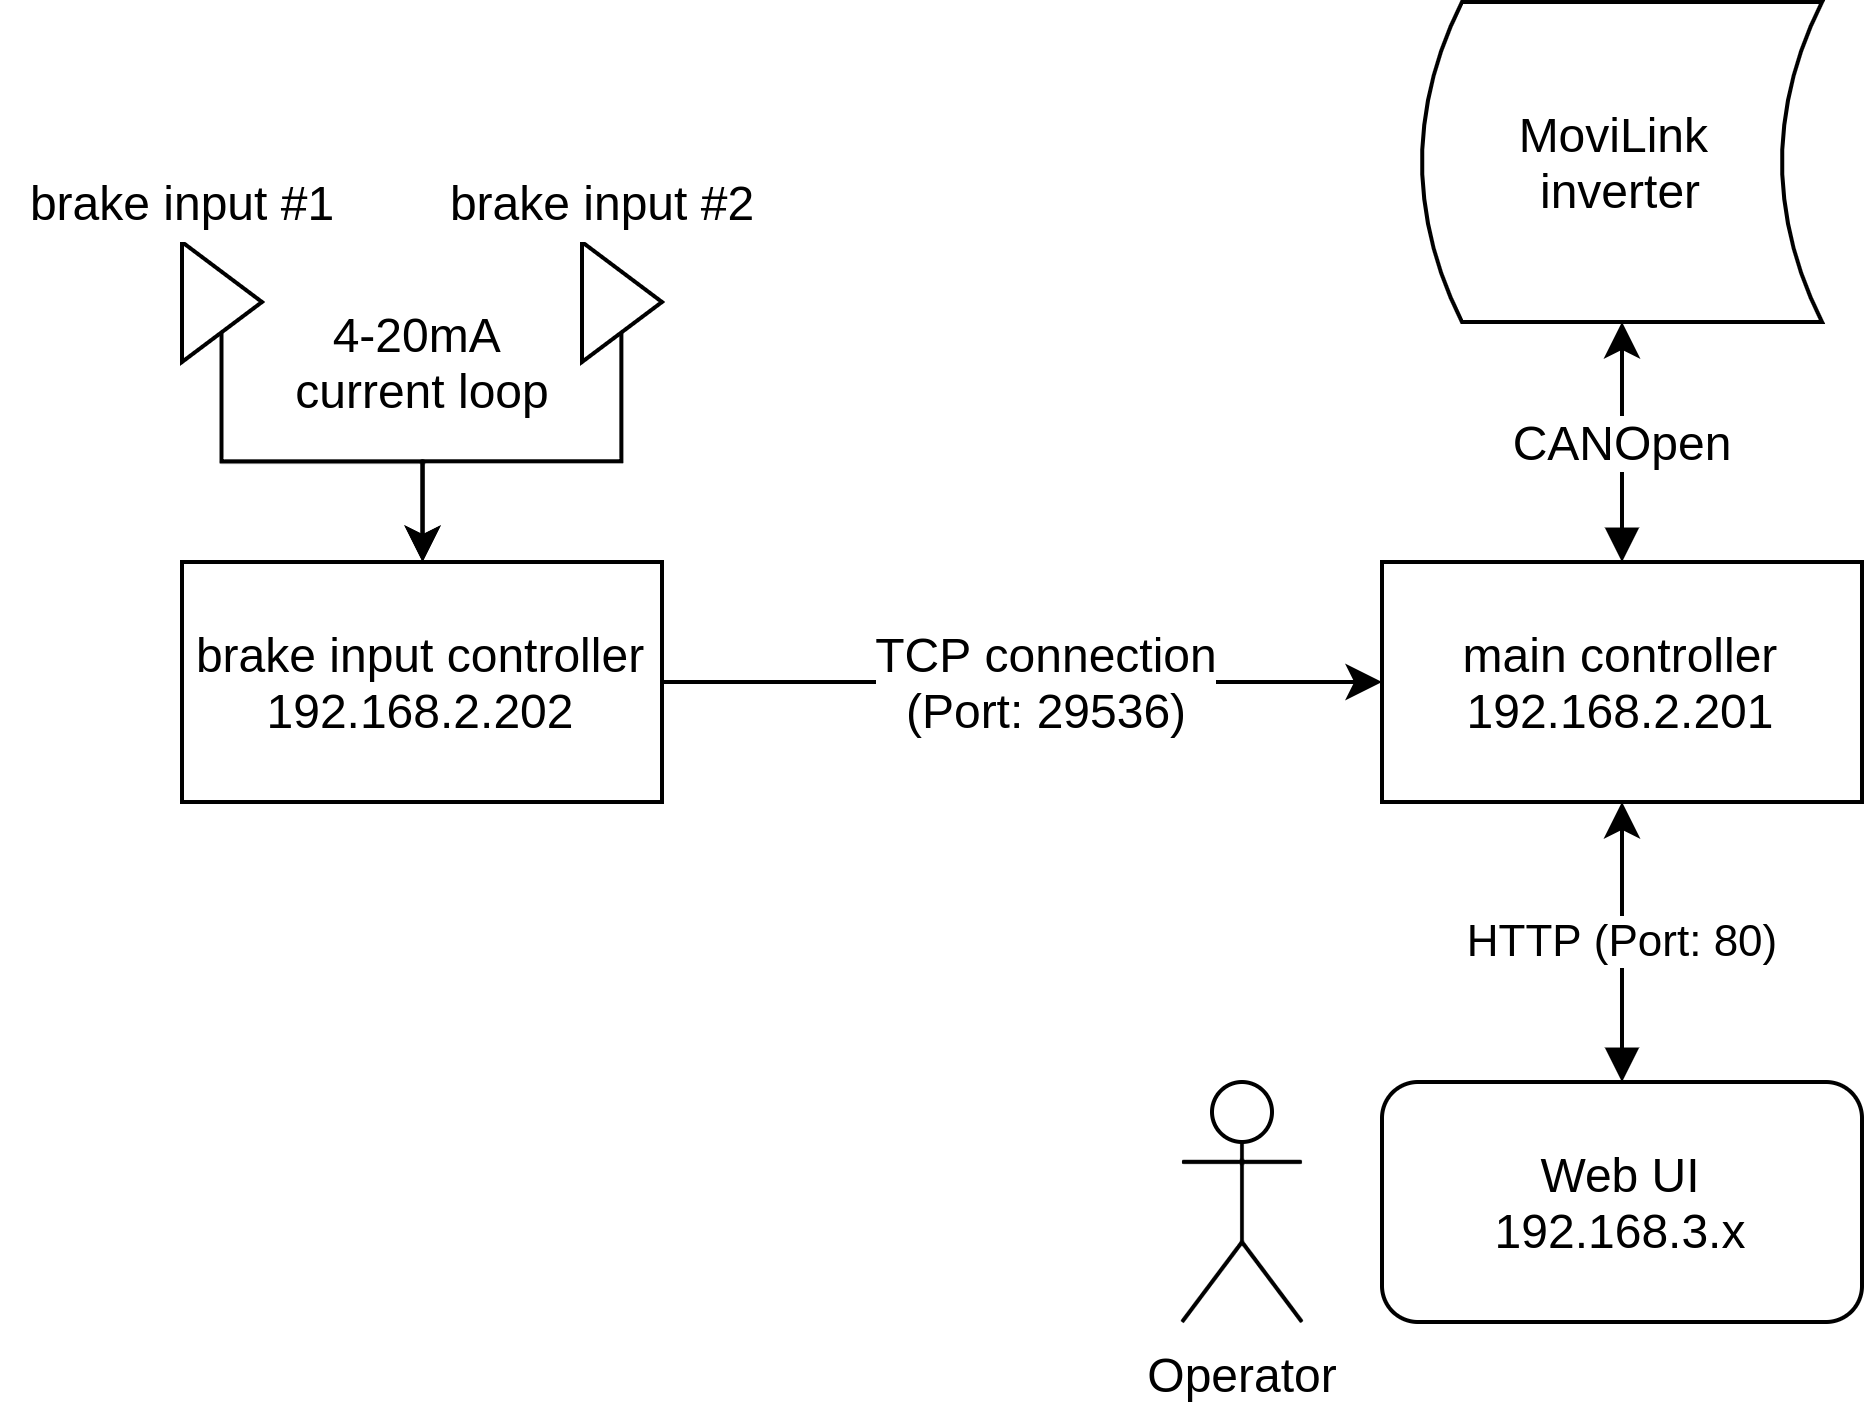

The diagram above was exported from draw.io. Its source (the exported page's mxGraphModel, read from the mxfile embedded in the PNG):
<mxGraphModel dx="813" dy="1600" grid="1" gridSize="10" guides="1" tooltips="1" connect="1" arrows="1" fold="1" page="1" pageScale="1" pageWidth="827" pageHeight="1169" math="0" shadow="0">
  <root>
    <mxCell id="0" />
    <mxCell id="1" parent="0" />
    <mxCell id="m6jBFRSYabQjGf4bRB56-4" value="" style="edgeStyle=orthogonalEdgeStyle;rounded=0;orthogonalLoop=1;jettySize=auto;html=1;" edge="1" parent="1" source="m6jBFRSYabQjGf4bRB56-1" target="m6jBFRSYabQjGf4bRB56-3">
      <mxGeometry relative="1" as="geometry" />
    </mxCell>
    <mxCell id="m6jBFRSYabQjGf4bRB56-5" value="TCP connection&lt;br&gt;(Port:&amp;nbsp;29536)" style="text;html=1;align=center;verticalAlign=middle;resizable=0;points=[];labelBackgroundColor=#ffffff;" vertex="1" connectable="0" parent="m6jBFRSYabQjGf4bRB56-4">
      <mxGeometry x="0.0619" relative="1" as="geometry">
        <mxPoint as="offset" />
      </mxGeometry>
    </mxCell>
    <mxCell id="m6jBFRSYabQjGf4bRB56-1" value="brake input controller&lt;br&gt;192.168.2.202" style="rounded=0;whiteSpace=wrap;html=1;" vertex="1" parent="1">
      <mxGeometry x="140" y="100" width="120" height="60" as="geometry" />
    </mxCell>
    <mxCell id="m6jBFRSYabQjGf4bRB56-14" value="" style="edgeStyle=orthogonalEdgeStyle;rounded=0;orthogonalLoop=1;jettySize=auto;html=1;startArrow=block;startFill=1;" edge="1" parent="1" source="m6jBFRSYabQjGf4bRB56-3" target="m6jBFRSYabQjGf4bRB56-13">
      <mxGeometry relative="1" as="geometry" />
    </mxCell>
    <mxCell id="m6jBFRSYabQjGf4bRB56-15" value="CANOpen" style="text;html=1;align=center;verticalAlign=middle;resizable=0;points=[];labelBackgroundColor=#ffffff;" vertex="1" connectable="0" parent="m6jBFRSYabQjGf4bRB56-14">
      <mxGeometry x="0.2762" y="2" relative="1" as="geometry">
        <mxPoint x="2" y="8.29" as="offset" />
      </mxGeometry>
    </mxCell>
    <mxCell id="m6jBFRSYabQjGf4bRB56-3" value="&lt;span style=&quot;white-space: normal&quot;&gt;main controller&lt;/span&gt;&lt;br style=&quot;white-space: normal&quot;&gt;&lt;span style=&quot;white-space: normal&quot;&gt;192.168.2.201&lt;/span&gt;" style="rounded=0;whiteSpace=wrap;html=1;" vertex="1" parent="1">
      <mxGeometry x="440" y="100" width="120" height="60" as="geometry" />
    </mxCell>
    <mxCell id="m6jBFRSYabQjGf4bRB56-7" value="" style="edgeStyle=orthogonalEdgeStyle;rounded=0;orthogonalLoop=1;jettySize=auto;html=1;" edge="1" parent="1" source="m6jBFRSYabQjGf4bRB56-6" target="m6jBFRSYabQjGf4bRB56-1">
      <mxGeometry relative="1" as="geometry" />
    </mxCell>
    <mxCell id="m6jBFRSYabQjGf4bRB56-6" value="" style="triangle;whiteSpace=wrap;html=1;" vertex="1" parent="1">
      <mxGeometry x="140" y="20" width="20" height="30" as="geometry" />
    </mxCell>
    <mxCell id="m6jBFRSYabQjGf4bRB56-9" value="" style="edgeStyle=orthogonalEdgeStyle;rounded=0;orthogonalLoop=1;jettySize=auto;html=1;" edge="1" parent="1" source="m6jBFRSYabQjGf4bRB56-8" target="m6jBFRSYabQjGf4bRB56-1">
      <mxGeometry relative="1" as="geometry" />
    </mxCell>
    <mxCell id="m6jBFRSYabQjGf4bRB56-12" value="4-20mA&amp;nbsp;&lt;br&gt;current loop" style="text;html=1;align=center;verticalAlign=middle;resizable=0;points=[];labelBackgroundColor=#ffffff;" vertex="1" connectable="0" parent="m6jBFRSYabQjGf4bRB56-9">
      <mxGeometry x="0.3144" y="1" relative="1" as="geometry">
        <mxPoint x="-12.250000000000007" y="-26.29" as="offset" />
      </mxGeometry>
    </mxCell>
    <mxCell id="m6jBFRSYabQjGf4bRB56-8" value="" style="triangle;whiteSpace=wrap;html=1;" vertex="1" parent="1">
      <mxGeometry x="240" y="20" width="20" height="30" as="geometry" />
    </mxCell>
    <mxCell id="m6jBFRSYabQjGf4bRB56-10" value="brake input #1" style="text;html=1;align=center;verticalAlign=middle;resizable=0;points=[];autosize=1;fillColor=#ffffff;" vertex="1" parent="1">
      <mxGeometry x="95" width="90" height="20" as="geometry" />
    </mxCell>
    <mxCell id="m6jBFRSYabQjGf4bRB56-11" value="brake input #2" style="text;html=1;align=center;verticalAlign=middle;resizable=0;points=[];autosize=1;fillColor=#ffffff;" vertex="1" parent="1">
      <mxGeometry x="200" width="90" height="20" as="geometry" />
    </mxCell>
    <mxCell id="m6jBFRSYabQjGf4bRB56-13" value="MoviLink &lt;br&gt;inverter" style="shape=dataStorage;whiteSpace=wrap;html=1;" vertex="1" parent="1">
      <mxGeometry x="450" y="-40" width="100" height="80" as="geometry" />
    </mxCell>
    <mxCell id="m6jBFRSYabQjGf4bRB56-17" value="Operator" style="shape=umlActor;verticalLabelPosition=bottom;labelBackgroundColor=#ffffff;verticalAlign=top;html=1;outlineConnect=0;" vertex="1" parent="1">
      <mxGeometry x="390" y="230" width="30" height="60" as="geometry" />
    </mxCell>
    <mxCell id="m6jBFRSYabQjGf4bRB56-19" value="HTTP (Port: 80)" style="edgeStyle=orthogonalEdgeStyle;rounded=0;orthogonalLoop=1;jettySize=auto;html=1;startArrow=block;startFill=1;" edge="1" parent="1" source="m6jBFRSYabQjGf4bRB56-18" target="m6jBFRSYabQjGf4bRB56-3">
      <mxGeometry relative="1" as="geometry" />
    </mxCell>
    <mxCell id="m6jBFRSYabQjGf4bRB56-18" value="Web UI&lt;br&gt;192.168.3.x" style="rounded=1;whiteSpace=wrap;html=1;" vertex="1" parent="1">
      <mxGeometry x="440" y="230" width="120" height="60" as="geometry" />
    </mxCell>
  </root>
</mxGraphModel>